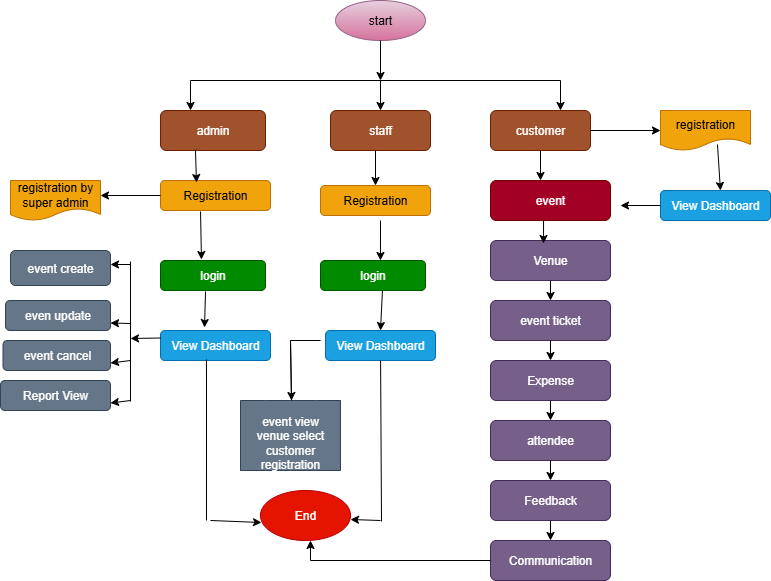

The diagram above was exported from draw.io. Its source (the exported page's mxGraphModel, read from the mxfile embedded in the PNG):
<mxGraphModel dx="864" dy="516" grid="1" gridSize="10" guides="1" tooltips="1" connect="1" arrows="1" fold="1" page="1" pageScale="1" pageWidth="850" pageHeight="1100" math="0" shadow="0">
  <root>
    <mxCell id="0" />
    <mxCell id="1" parent="0" />
    <mxCell id="Q7Griauc_RIcYcY8TXaZ-1" value="start" style="ellipse;whiteSpace=wrap;html=1;fillColor=#e6d0de;gradientColor=#d5739d;strokeColor=#996185;" vertex="1" parent="1">
      <mxGeometry x="345" y="20" width="90" height="40" as="geometry" />
    </mxCell>
    <mxCell id="Q7Griauc_RIcYcY8TXaZ-2" value="" style="endArrow=classic;html=1;rounded=0;exitX=0.5;exitY=1;exitDx=0;exitDy=0;" edge="1" parent="1" source="Q7Griauc_RIcYcY8TXaZ-1">
      <mxGeometry width="50" height="50" relative="1" as="geometry">
        <mxPoint x="410" y="170" as="sourcePoint" />
        <mxPoint x="390" y="100" as="targetPoint" />
      </mxGeometry>
    </mxCell>
    <mxCell id="Q7Griauc_RIcYcY8TXaZ-5" value="admin" style="rounded=1;whiteSpace=wrap;html=1;fillColor=#a0522d;strokeColor=#6D1F00;fontColor=#ffffff;" vertex="1" parent="1">
      <mxGeometry x="170" y="130" width="105" height="40" as="geometry" />
    </mxCell>
    <mxCell id="Q7Griauc_RIcYcY8TXaZ-6" value="staff" style="rounded=1;whiteSpace=wrap;html=1;fillColor=#a0522d;strokeColor=#6D1F00;fontColor=#ffffff;" vertex="1" parent="1">
      <mxGeometry x="340" y="130" width="100" height="40" as="geometry" />
    </mxCell>
    <mxCell id="Q7Griauc_RIcYcY8TXaZ-7" value="customer" style="rounded=1;whiteSpace=wrap;html=1;fillColor=#a0522d;strokeColor=#6D1F00;fontColor=#ffffff;" vertex="1" parent="1">
      <mxGeometry x="500" y="130" width="100" height="40" as="geometry" />
    </mxCell>
    <mxCell id="Q7Griauc_RIcYcY8TXaZ-13" value="" style="endArrow=none;html=1;rounded=0;" edge="1" parent="1">
      <mxGeometry width="50" height="50" relative="1" as="geometry">
        <mxPoint x="200" y="100" as="sourcePoint" />
        <mxPoint x="570" y="100" as="targetPoint" />
      </mxGeometry>
    </mxCell>
    <mxCell id="Q7Griauc_RIcYcY8TXaZ-16" value="" style="endArrow=classic;html=1;rounded=0;entryX=0.5;entryY=0;entryDx=0;entryDy=0;" edge="1" parent="1" target="Q7Griauc_RIcYcY8TXaZ-6">
      <mxGeometry width="50" height="50" relative="1" as="geometry">
        <mxPoint x="390" y="100" as="sourcePoint" />
        <mxPoint x="450" y="230" as="targetPoint" />
      </mxGeometry>
    </mxCell>
    <mxCell id="Q7Griauc_RIcYcY8TXaZ-17" value="" style="endArrow=classic;html=1;rounded=0;" edge="1" parent="1">
      <mxGeometry width="50" height="50" relative="1" as="geometry">
        <mxPoint x="570" y="100" as="sourcePoint" />
        <mxPoint x="570" y="130" as="targetPoint" />
      </mxGeometry>
    </mxCell>
    <mxCell id="Q7Griauc_RIcYcY8TXaZ-19" value="" style="endArrow=classic;html=1;rounded=0;" edge="1" parent="1">
      <mxGeometry width="50" height="50" relative="1" as="geometry">
        <mxPoint x="200" y="100" as="sourcePoint" />
        <mxPoint x="200" y="130" as="targetPoint" />
      </mxGeometry>
    </mxCell>
    <mxCell id="Q7Griauc_RIcYcY8TXaZ-20" value="Registration" style="rounded=1;whiteSpace=wrap;html=1;fillColor=#f0a30a;fontColor=#000000;strokeColor=#BD7000;" vertex="1" parent="1">
      <mxGeometry x="170" y="200" width="110" height="30" as="geometry" />
    </mxCell>
    <mxCell id="Q7Griauc_RIcYcY8TXaZ-21" value="login" style="rounded=1;whiteSpace=wrap;html=1;fillColor=#008a00;fontColor=#ffffff;strokeColor=#005700;" vertex="1" parent="1">
      <mxGeometry x="170" y="280" width="105" height="30" as="geometry" />
    </mxCell>
    <mxCell id="Q7Griauc_RIcYcY8TXaZ-22" value="View Dashboard" style="rounded=1;whiteSpace=wrap;html=1;fillColor=#1ba1e2;fontColor=#ffffff;strokeColor=#006EAF;" vertex="1" parent="1">
      <mxGeometry x="170" y="350" width="110" height="30" as="geometry" />
    </mxCell>
    <mxCell id="Q7Griauc_RIcYcY8TXaZ-23" value="" style="endArrow=classic;html=1;rounded=0;exitX=0.333;exitY=0.975;exitDx=0;exitDy=0;exitPerimeter=0;entryX=0.327;entryY=0.067;entryDx=0;entryDy=0;entryPerimeter=0;" edge="1" parent="1" source="Q7Griauc_RIcYcY8TXaZ-5" target="Q7Griauc_RIcYcY8TXaZ-20">
      <mxGeometry width="50" height="50" relative="1" as="geometry">
        <mxPoint x="400" y="280" as="sourcePoint" />
        <mxPoint x="450" y="230" as="targetPoint" />
      </mxGeometry>
    </mxCell>
    <mxCell id="Q7Griauc_RIcYcY8TXaZ-24" value="" style="endArrow=classic;html=1;rounded=0;exitX=0.364;exitY=1.033;exitDx=0;exitDy=0;exitPerimeter=0;entryX=0.39;entryY=-0.033;entryDx=0;entryDy=0;entryPerimeter=0;" edge="1" parent="1" source="Q7Griauc_RIcYcY8TXaZ-20" target="Q7Griauc_RIcYcY8TXaZ-21">
      <mxGeometry width="50" height="50" relative="1" as="geometry">
        <mxPoint x="400" y="280" as="sourcePoint" />
        <mxPoint x="450" y="230" as="targetPoint" />
      </mxGeometry>
    </mxCell>
    <mxCell id="Q7Griauc_RIcYcY8TXaZ-25" value="" style="endArrow=classic;html=1;rounded=0;exitX=0.429;exitY=1.033;exitDx=0;exitDy=0;exitPerimeter=0;entryX=0.4;entryY=-0.1;entryDx=0;entryDy=0;entryPerimeter=0;" edge="1" parent="1" source="Q7Griauc_RIcYcY8TXaZ-21" target="Q7Griauc_RIcYcY8TXaZ-22">
      <mxGeometry width="50" height="50" relative="1" as="geometry">
        <mxPoint x="400" y="280" as="sourcePoint" />
        <mxPoint x="450" y="230" as="targetPoint" />
      </mxGeometry>
    </mxCell>
    <mxCell id="Q7Griauc_RIcYcY8TXaZ-26" value="registration by super admin" style="shape=document;whiteSpace=wrap;html=1;boundedLbl=1;fillColor=#f0a30a;strokeColor=#BD7000;fontColor=#000000;" vertex="1" parent="1">
      <mxGeometry x="20" y="200" width="90" height="40" as="geometry" />
    </mxCell>
    <mxCell id="Q7Griauc_RIcYcY8TXaZ-27" value="" style="endArrow=classic;html=1;rounded=0;exitX=0;exitY=0.5;exitDx=0;exitDy=0;entryX=1;entryY=0.375;entryDx=0;entryDy=0;entryPerimeter=0;" edge="1" parent="1" source="Q7Griauc_RIcYcY8TXaZ-20" target="Q7Griauc_RIcYcY8TXaZ-26">
      <mxGeometry width="50" height="50" relative="1" as="geometry">
        <mxPoint x="400" y="280" as="sourcePoint" />
        <mxPoint x="110" y="220" as="targetPoint" />
      </mxGeometry>
    </mxCell>
    <mxCell id="Q7Griauc_RIcYcY8TXaZ-28" value="event create" style="rounded=1;whiteSpace=wrap;html=1;fillColor=#647687;strokeColor=#314354;fontColor=#ffffff;" vertex="1" parent="1">
      <mxGeometry x="20" y="270" width="100" height="35" as="geometry" />
    </mxCell>
    <mxCell id="Q7Griauc_RIcYcY8TXaZ-29" value="even update" style="rounded=1;whiteSpace=wrap;html=1;fillColor=#647687;fontColor=#ffffff;strokeColor=#314354;" vertex="1" parent="1">
      <mxGeometry x="15" y="320" width="105" height="30" as="geometry" />
    </mxCell>
    <mxCell id="Q7Griauc_RIcYcY8TXaZ-30" value="Report View" style="rounded=1;whiteSpace=wrap;html=1;fillColor=#647687;fontColor=#ffffff;strokeColor=#314354;" vertex="1" parent="1">
      <mxGeometry x="10" y="400" width="110" height="30" as="geometry" />
    </mxCell>
    <mxCell id="Q7Griauc_RIcYcY8TXaZ-31" value="event cancel" style="rounded=1;whiteSpace=wrap;html=1;fillColor=#647687;fontColor=#ffffff;strokeColor=#314354;" vertex="1" parent="1">
      <mxGeometry x="12.5" y="360" width="107.5" height="30" as="geometry" />
    </mxCell>
    <mxCell id="Q7Griauc_RIcYcY8TXaZ-32" value="" style="endArrow=none;html=1;rounded=0;" edge="1" parent="1">
      <mxGeometry width="50" height="50" relative="1" as="geometry">
        <mxPoint x="140" y="281" as="sourcePoint" />
        <mxPoint x="140" y="421" as="targetPoint" />
      </mxGeometry>
    </mxCell>
    <mxCell id="Q7Griauc_RIcYcY8TXaZ-33" value="" style="endArrow=classic;html=1;rounded=0;exitX=0;exitY=0.25;exitDx=0;exitDy=0;" edge="1" parent="1" source="Q7Griauc_RIcYcY8TXaZ-22">
      <mxGeometry width="50" height="50" relative="1" as="geometry">
        <mxPoint x="400" y="280" as="sourcePoint" />
        <mxPoint x="140" y="358" as="targetPoint" />
      </mxGeometry>
    </mxCell>
    <mxCell id="Q7Griauc_RIcYcY8TXaZ-34" value="" style="endArrow=classic;html=1;rounded=0;entryX=1;entryY=0.4;entryDx=0;entryDy=0;entryPerimeter=0;" edge="1" parent="1" target="Q7Griauc_RIcYcY8TXaZ-28">
      <mxGeometry width="50" height="50" relative="1" as="geometry">
        <mxPoint x="140" y="284" as="sourcePoint" />
        <mxPoint x="120" y="290" as="targetPoint" />
      </mxGeometry>
    </mxCell>
    <mxCell id="Q7Griauc_RIcYcY8TXaZ-35" value="" style="endArrow=classic;html=1;rounded=0;entryX=1;entryY=0.75;entryDx=0;entryDy=0;" edge="1" parent="1" target="Q7Griauc_RIcYcY8TXaZ-29">
      <mxGeometry width="50" height="50" relative="1" as="geometry">
        <mxPoint x="140" y="343" as="sourcePoint" />
        <mxPoint x="450" y="350" as="targetPoint" />
      </mxGeometry>
    </mxCell>
    <mxCell id="Q7Griauc_RIcYcY8TXaZ-37" value="" style="endArrow=classic;html=1;rounded=0;entryX=1;entryY=0.75;entryDx=0;entryDy=0;" edge="1" parent="1" target="Q7Griauc_RIcYcY8TXaZ-30">
      <mxGeometry width="50" height="50" relative="1" as="geometry">
        <mxPoint x="140" y="420" as="sourcePoint" />
        <mxPoint x="450" y="350" as="targetPoint" />
      </mxGeometry>
    </mxCell>
    <mxCell id="Q7Griauc_RIcYcY8TXaZ-38" value="Registration" style="rounded=1;whiteSpace=wrap;html=1;fillColor=#f0a30a;fontColor=#000000;strokeColor=#BD7000;" vertex="1" parent="1">
      <mxGeometry x="330" y="205" width="110" height="30" as="geometry" />
    </mxCell>
    <mxCell id="Q7Griauc_RIcYcY8TXaZ-42" value="View Dashboard" style="rounded=1;whiteSpace=wrap;html=1;fillColor=#1ba1e2;fontColor=#ffffff;strokeColor=#006EAF;" vertex="1" parent="1">
      <mxGeometry x="335" y="350" width="110" height="30" as="geometry" />
    </mxCell>
    <mxCell id="Q7Griauc_RIcYcY8TXaZ-43" value="login" style="rounded=1;whiteSpace=wrap;html=1;fillColor=#008a00;fontColor=#ffffff;strokeColor=#005700;" vertex="1" parent="1">
      <mxGeometry x="330" y="280" width="105" height="30" as="geometry" />
    </mxCell>
    <mxCell id="Q7Griauc_RIcYcY8TXaZ-44" value="event" style="rounded=1;whiteSpace=wrap;html=1;fillColor=#a20025;strokeColor=#6F0000;fontColor=#ffffff;" vertex="1" parent="1">
      <mxGeometry x="500" y="200" width="120" height="40" as="geometry" />
    </mxCell>
    <mxCell id="Q7Griauc_RIcYcY8TXaZ-45" value="" style="endArrow=classic;html=1;rounded=0;entryX=0.5;entryY=0;entryDx=0;entryDy=0;exitX=0.59;exitY=1;exitDx=0;exitDy=0;exitPerimeter=0;" edge="1" parent="1" source="Q7Griauc_RIcYcY8TXaZ-43" target="Q7Griauc_RIcYcY8TXaZ-42">
      <mxGeometry width="50" height="50" relative="1" as="geometry">
        <mxPoint x="383" y="310" as="sourcePoint" />
        <mxPoint x="383" y="350" as="targetPoint" />
      </mxGeometry>
    </mxCell>
    <mxCell id="Q7Griauc_RIcYcY8TXaZ-47" value="" style="endArrow=classic;html=1;rounded=0;exitX=0.45;exitY=1;exitDx=0;exitDy=0;entryX=0.5;entryY=0;entryDx=0;entryDy=0;exitPerimeter=0;" edge="1" parent="1" source="Q7Griauc_RIcYcY8TXaZ-6" target="Q7Griauc_RIcYcY8TXaZ-38">
      <mxGeometry width="50" height="50" relative="1" as="geometry">
        <mxPoint x="400" y="400" as="sourcePoint" />
        <mxPoint x="450" y="350" as="targetPoint" />
      </mxGeometry>
    </mxCell>
    <mxCell id="Q7Griauc_RIcYcY8TXaZ-49" value="event ticket" style="rounded=1;whiteSpace=wrap;html=1;fillColor=#76608a;strokeColor=#432D57;fontColor=#ffffff;" vertex="1" parent="1">
      <mxGeometry x="500" y="320" width="120" height="40" as="geometry" />
    </mxCell>
    <mxCell id="Q7Griauc_RIcYcY8TXaZ-50" value="Venue" style="rounded=1;whiteSpace=wrap;html=1;fillColor=#76608a;strokeColor=#432D57;fontColor=#ffffff;" vertex="1" parent="1">
      <mxGeometry x="500" y="260" width="120" height="40" as="geometry" />
    </mxCell>
    <mxCell id="Q7Griauc_RIcYcY8TXaZ-51" value="Expense" style="rounded=1;whiteSpace=wrap;html=1;fillColor=#76608a;strokeColor=#432D57;fontColor=#ffffff;" vertex="1" parent="1">
      <mxGeometry x="500" y="380" width="120" height="40" as="geometry" />
    </mxCell>
    <mxCell id="Q7Griauc_RIcYcY8TXaZ-52" value="attendee" style="rounded=1;whiteSpace=wrap;html=1;fillColor=#76608a;strokeColor=#432D57;fontColor=#ffffff;" vertex="1" parent="1">
      <mxGeometry x="500" y="440" width="120" height="40" as="geometry" />
    </mxCell>
    <mxCell id="Q7Griauc_RIcYcY8TXaZ-53" value="Feedback" style="rounded=1;whiteSpace=wrap;html=1;fillColor=#76608a;strokeColor=#432D57;fontColor=#ffffff;" vertex="1" parent="1">
      <mxGeometry x="500" y="500" width="120" height="40" as="geometry" />
    </mxCell>
    <mxCell id="Q7Griauc_RIcYcY8TXaZ-56" value="" style="endArrow=classic;html=1;rounded=0;exitX=0.5;exitY=1;exitDx=0;exitDy=0;" edge="1" parent="1" source="Q7Griauc_RIcYcY8TXaZ-7">
      <mxGeometry width="50" height="50" relative="1" as="geometry">
        <mxPoint x="400" y="400" as="sourcePoint" />
        <mxPoint x="550" y="200" as="targetPoint" />
      </mxGeometry>
    </mxCell>
    <mxCell id="Q7Griauc_RIcYcY8TXaZ-57" value="" style="endArrow=classic;html=1;rounded=0;exitX=0.442;exitY=1;exitDx=0;exitDy=0;exitPerimeter=0;entryX=0.442;entryY=0.075;entryDx=0;entryDy=0;entryPerimeter=0;" edge="1" parent="1" source="Q7Griauc_RIcYcY8TXaZ-44" target="Q7Griauc_RIcYcY8TXaZ-50">
      <mxGeometry width="50" height="50" relative="1" as="geometry">
        <mxPoint x="400" y="400" as="sourcePoint" />
        <mxPoint x="450" y="350" as="targetPoint" />
      </mxGeometry>
    </mxCell>
    <mxCell id="Q7Griauc_RIcYcY8TXaZ-58" value="" style="endArrow=classic;html=1;rounded=0;exitX=0.5;exitY=1;exitDx=0;exitDy=0;entryX=0.5;entryY=0;entryDx=0;entryDy=0;" edge="1" parent="1" source="Q7Griauc_RIcYcY8TXaZ-50" target="Q7Griauc_RIcYcY8TXaZ-49">
      <mxGeometry width="50" height="50" relative="1" as="geometry">
        <mxPoint x="400" y="400" as="sourcePoint" />
        <mxPoint x="450" y="350" as="targetPoint" />
      </mxGeometry>
    </mxCell>
    <mxCell id="Q7Griauc_RIcYcY8TXaZ-59" value="" style="endArrow=classic;html=1;rounded=0;exitX=0.5;exitY=1;exitDx=0;exitDy=0;entryX=0.5;entryY=0;entryDx=0;entryDy=0;" edge="1" parent="1" source="Q7Griauc_RIcYcY8TXaZ-49" target="Q7Griauc_RIcYcY8TXaZ-51">
      <mxGeometry width="50" height="50" relative="1" as="geometry">
        <mxPoint x="400" y="400" as="sourcePoint" />
        <mxPoint x="450" y="350" as="targetPoint" />
      </mxGeometry>
    </mxCell>
    <mxCell id="Q7Griauc_RIcYcY8TXaZ-60" value="" style="endArrow=classic;html=1;rounded=0;exitX=0.5;exitY=1;exitDx=0;exitDy=0;" edge="1" parent="1" source="Q7Griauc_RIcYcY8TXaZ-51" target="Q7Griauc_RIcYcY8TXaZ-52">
      <mxGeometry width="50" height="50" relative="1" as="geometry">
        <mxPoint x="400" y="400" as="sourcePoint" />
        <mxPoint x="450" y="350" as="targetPoint" />
      </mxGeometry>
    </mxCell>
    <mxCell id="Q7Griauc_RIcYcY8TXaZ-61" value="" style="endArrow=classic;html=1;rounded=0;exitX=0.5;exitY=1;exitDx=0;exitDy=0;entryX=0.5;entryY=0;entryDx=0;entryDy=0;" edge="1" parent="1" source="Q7Griauc_RIcYcY8TXaZ-52" target="Q7Griauc_RIcYcY8TXaZ-53">
      <mxGeometry width="50" height="50" relative="1" as="geometry">
        <mxPoint x="400" y="400" as="sourcePoint" />
        <mxPoint x="450" y="350" as="targetPoint" />
      </mxGeometry>
    </mxCell>
    <mxCell id="Q7Griauc_RIcYcY8TXaZ-62" value="Communication" style="rounded=1;whiteSpace=wrap;html=1;fillColor=#76608a;strokeColor=#432D57;fontColor=#ffffff;" vertex="1" parent="1">
      <mxGeometry x="500" y="560" width="120" height="40" as="geometry" />
    </mxCell>
    <mxCell id="Q7Griauc_RIcYcY8TXaZ-63" value="" style="endArrow=classic;html=1;rounded=0;exitX=0.5;exitY=1;exitDx=0;exitDy=0;entryX=0.5;entryY=0;entryDx=0;entryDy=0;" edge="1" parent="1" source="Q7Griauc_RIcYcY8TXaZ-53" target="Q7Griauc_RIcYcY8TXaZ-62">
      <mxGeometry width="50" height="50" relative="1" as="geometry">
        <mxPoint x="400" y="400" as="sourcePoint" />
        <mxPoint x="450" y="350" as="targetPoint" />
      </mxGeometry>
    </mxCell>
    <mxCell id="Q7Griauc_RIcYcY8TXaZ-64" value="End" style="ellipse;whiteSpace=wrap;html=1;fillColor=#e51400;strokeColor=#B20000;fontColor=#ffffff;" vertex="1" parent="1">
      <mxGeometry x="270" y="510" width="90" height="50" as="geometry" />
    </mxCell>
    <mxCell id="Q7Griauc_RIcYcY8TXaZ-66" value="" style="endArrow=classic;html=1;rounded=0;entryX=0.011;entryY=0.64;entryDx=0;entryDy=0;entryPerimeter=0;" edge="1" parent="1" target="Q7Griauc_RIcYcY8TXaZ-64">
      <mxGeometry width="50" height="50" relative="1" as="geometry">
        <mxPoint x="220" y="540" as="sourcePoint" />
        <mxPoint x="450" y="350" as="targetPoint" />
      </mxGeometry>
    </mxCell>
    <mxCell id="Q7Griauc_RIcYcY8TXaZ-68" value="" style="endArrow=classic;html=1;rounded=0;entryX=1;entryY=0.5;entryDx=0;entryDy=0;" edge="1" parent="1">
      <mxGeometry width="50" height="50" relative="1" as="geometry">
        <mxPoint x="390" y="540" as="sourcePoint" />
        <mxPoint x="360" y="539" as="targetPoint" />
      </mxGeometry>
    </mxCell>
    <mxCell id="Q7Griauc_RIcYcY8TXaZ-70" value="" style="endArrow=classic;html=1;rounded=0;" edge="1" parent="1">
      <mxGeometry width="50" height="50" relative="1" as="geometry">
        <mxPoint x="320" y="580" as="sourcePoint" />
        <mxPoint x="320" y="560" as="targetPoint" />
      </mxGeometry>
    </mxCell>
    <mxCell id="Q7Griauc_RIcYcY8TXaZ-71" value="registration" style="shape=document;whiteSpace=wrap;html=1;boundedLbl=1;fillColor=#f0a30a;strokeColor=#BD7000;fontColor=#000000;" vertex="1" parent="1">
      <mxGeometry x="670" y="130" width="90" height="40" as="geometry" />
    </mxCell>
    <mxCell id="Q7Griauc_RIcYcY8TXaZ-72" value="" style="endArrow=classic;html=1;rounded=0;exitX=1;exitY=0.5;exitDx=0;exitDy=0;entryX=0;entryY=0.5;entryDx=0;entryDy=0;" edge="1" parent="1" source="Q7Griauc_RIcYcY8TXaZ-7" target="Q7Griauc_RIcYcY8TXaZ-71">
      <mxGeometry width="50" height="50" relative="1" as="geometry">
        <mxPoint x="400" y="400" as="sourcePoint" />
        <mxPoint x="450" y="350" as="targetPoint" />
      </mxGeometry>
    </mxCell>
    <mxCell id="Q7Griauc_RIcYcY8TXaZ-73" value="View Dashboard" style="rounded=1;whiteSpace=wrap;html=1;fillColor=#1ba1e2;fontColor=#ffffff;strokeColor=#006EAF;" vertex="1" parent="1">
      <mxGeometry x="670" y="210" width="110" height="30" as="geometry" />
    </mxCell>
    <mxCell id="Q7Griauc_RIcYcY8TXaZ-74" value="" style="endArrow=classic;html=1;rounded=0;exitX=0.633;exitY=0.85;exitDx=0;exitDy=0;exitPerimeter=0;entryX=0.545;entryY=0;entryDx=0;entryDy=0;entryPerimeter=0;" edge="1" parent="1" source="Q7Griauc_RIcYcY8TXaZ-71" target="Q7Griauc_RIcYcY8TXaZ-73">
      <mxGeometry width="50" height="50" relative="1" as="geometry">
        <mxPoint x="400" y="410" as="sourcePoint" />
        <mxPoint x="725" y="200" as="targetPoint" />
      </mxGeometry>
    </mxCell>
    <mxCell id="Q7Griauc_RIcYcY8TXaZ-76" value="" style="endArrow=classic;html=1;rounded=0;exitX=0;exitY=0.5;exitDx=0;exitDy=0;" edge="1" parent="1" source="Q7Griauc_RIcYcY8TXaZ-73">
      <mxGeometry width="50" height="50" relative="1" as="geometry">
        <mxPoint x="400" y="410" as="sourcePoint" />
        <mxPoint x="630" y="225" as="targetPoint" />
      </mxGeometry>
    </mxCell>
    <mxCell id="Q7Griauc_RIcYcY8TXaZ-78" value="" style="endArrow=none;html=1;rounded=0;" edge="1" parent="1" target="Q7Griauc_RIcYcY8TXaZ-42">
      <mxGeometry width="50" height="50" relative="1" as="geometry">
        <mxPoint x="391" y="541" as="sourcePoint" />
        <mxPoint x="395.96000000000004" y="378.99" as="targetPoint" />
      </mxGeometry>
    </mxCell>
    <mxCell id="Q7Griauc_RIcYcY8TXaZ-79" value="" style="endArrow=none;html=1;rounded=0;entryX=0.418;entryY=0.967;entryDx=0;entryDy=0;entryPerimeter=0;" edge="1" parent="1" target="Q7Griauc_RIcYcY8TXaZ-22">
      <mxGeometry width="50" height="50" relative="1" as="geometry">
        <mxPoint x="216" y="540" as="sourcePoint" />
        <mxPoint x="210" y="480" as="targetPoint" />
      </mxGeometry>
    </mxCell>
    <mxCell id="Q7Griauc_RIcYcY8TXaZ-80" value="" style="endArrow=none;html=1;rounded=0;exitX=0;exitY=0.5;exitDx=0;exitDy=0;" edge="1" parent="1" source="Q7Griauc_RIcYcY8TXaZ-62">
      <mxGeometry width="50" height="50" relative="1" as="geometry">
        <mxPoint x="401" y="741" as="sourcePoint" />
        <mxPoint x="320" y="580" as="targetPoint" />
      </mxGeometry>
    </mxCell>
    <mxCell id="Q7Griauc_RIcYcY8TXaZ-81" value="&lt;br&gt;&lt;div&gt;event view&lt;/div&gt;&lt;div&gt;venue select&lt;/div&gt;&lt;div&gt;customer registration&lt;/div&gt;" style="shape=tape;whiteSpace=wrap;html=1;size=0;fillColor=#647687;fontColor=#ffffff;strokeColor=#314354;" vertex="1" parent="1">
      <mxGeometry x="250" y="420" width="100" height="70" as="geometry" />
    </mxCell>
    <mxCell id="Q7Griauc_RIcYcY8TXaZ-82" value="" style="endArrow=classic;html=1;rounded=0;exitX=0.51;exitY=0;exitDx=0;exitDy=0;exitPerimeter=0;" edge="1" parent="1" source="Q7Griauc_RIcYcY8TXaZ-81">
      <mxGeometry width="50" height="50" relative="1" as="geometry">
        <mxPoint x="400" y="470" as="sourcePoint" />
        <mxPoint x="301" y="420" as="targetPoint" />
        <Array as="points">
          <mxPoint x="300" y="360" />
        </Array>
      </mxGeometry>
    </mxCell>
    <mxCell id="Q7Griauc_RIcYcY8TXaZ-83" value="" style="endArrow=none;html=1;rounded=0;" edge="1" parent="1">
      <mxGeometry width="50" height="50" relative="1" as="geometry">
        <mxPoint x="300" y="360" as="sourcePoint" />
        <mxPoint x="330" y="360" as="targetPoint" />
      </mxGeometry>
    </mxCell>
    <mxCell id="Q7Griauc_RIcYcY8TXaZ-87" value="" style="endArrow=classic;html=1;rounded=0;entryX=0.571;entryY=0;entryDx=0;entryDy=0;entryPerimeter=0;" edge="1" parent="1" target="Q7Griauc_RIcYcY8TXaZ-43">
      <mxGeometry width="50" height="50" relative="1" as="geometry">
        <mxPoint x="390" y="240" as="sourcePoint" />
        <mxPoint x="390" y="265" as="targetPoint" />
      </mxGeometry>
    </mxCell>
    <mxCell id="Q7Griauc_RIcYcY8TXaZ-89" value="" style="endArrow=classic;html=1;rounded=0;entryX=1;entryY=0.75;entryDx=0;entryDy=0;" edge="1" parent="1" target="Q7Griauc_RIcYcY8TXaZ-31">
      <mxGeometry width="50" height="50" relative="1" as="geometry">
        <mxPoint x="140" y="380" as="sourcePoint" />
        <mxPoint x="450" y="330" as="targetPoint" />
      </mxGeometry>
    </mxCell>
  </root>
</mxGraphModel>